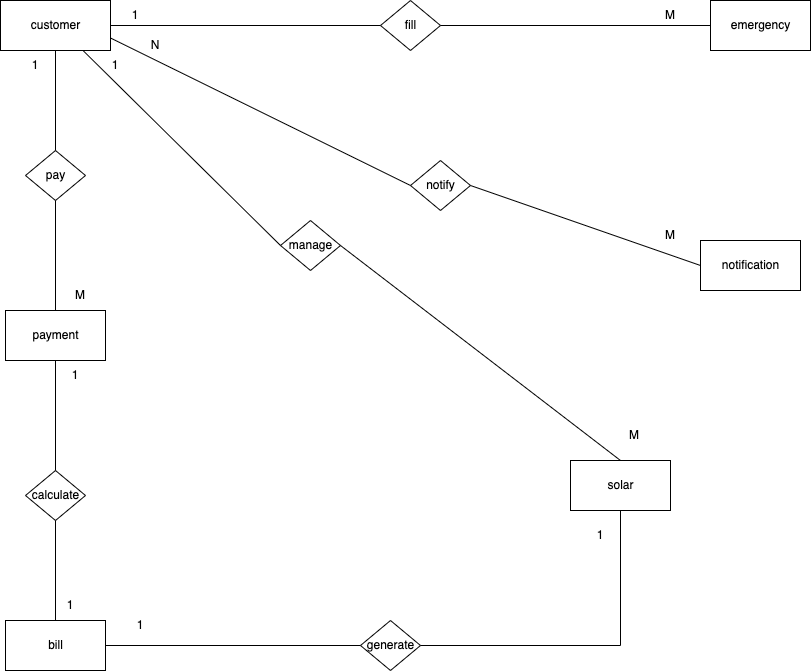

The diagram above was exported from draw.io. Its source (the exported page's mxGraphModel, read from the mxfile embedded in the PNG):
<mxGraphModel dx="2253" dy="851" grid="1" gridSize="10" guides="1" tooltips="1" connect="1" arrows="1" fold="1" page="1" pageScale="1" pageWidth="827" pageHeight="1169" math="0" shadow="0">
  <root>
    <mxCell id="0" />
    <mxCell id="1" parent="0" />
    <mxCell id="DgVaKbeEeInMonWedQ-4-1" value="customer" style="html=1;dashed=0;whitespace=wrap;" parent="1" vertex="1">
      <mxGeometry x="-190" y="80" width="110" height="50" as="geometry" />
    </mxCell>
    <mxCell id="DgVaKbeEeInMonWedQ-4-2" value="payment" style="html=1;dashed=0;whitespace=wrap;" parent="1" vertex="1">
      <mxGeometry x="-185" y="390" width="100" height="50" as="geometry" />
    </mxCell>
    <mxCell id="DgVaKbeEeInMonWedQ-4-3" value="emergency" style="html=1;dashed=0;whitespace=wrap;" parent="1" vertex="1">
      <mxGeometry x="520" y="80" width="100" height="50" as="geometry" />
    </mxCell>
    <mxCell id="DgVaKbeEeInMonWedQ-4-4" value="bill" style="html=1;dashed=0;whitespace=wrap;" parent="1" vertex="1">
      <mxGeometry x="-185" y="700" width="100" height="50" as="geometry" />
    </mxCell>
    <mxCell id="DgVaKbeEeInMonWedQ-4-5" value="notification" style="html=1;dashed=0;whitespace=wrap;" parent="1" vertex="1">
      <mxGeometry x="510" y="320" width="100" height="50" as="geometry" />
    </mxCell>
    <mxCell id="DgVaKbeEeInMonWedQ-4-7" value="solar" style="html=1;dashed=0;whitespace=wrap;" parent="1" vertex="1">
      <mxGeometry x="380" y="540" width="100" height="50" as="geometry" />
    </mxCell>
    <mxCell id="DgVaKbeEeInMonWedQ-4-8" value="calculate" style="shape=rhombus;html=1;dashed=0;whitespace=wrap;perimeter=rhombusPerimeter;" parent="1" vertex="1">
      <mxGeometry x="-165" y="550" width="60" height="50" as="geometry" />
    </mxCell>
    <mxCell id="DgVaKbeEeInMonWedQ-4-9" value="generate" style="shape=rhombus;html=1;dashed=0;whitespace=wrap;perimeter=rhombusPerimeter;" parent="1" vertex="1">
      <mxGeometry x="170" y="700" width="60" height="50" as="geometry" />
    </mxCell>
    <mxCell id="DgVaKbeEeInMonWedQ-4-10" value="fill" style="shape=rhombus;html=1;dashed=0;whitespace=wrap;perimeter=rhombusPerimeter;" parent="1" vertex="1">
      <mxGeometry x="190" y="80" width="60" height="50" as="geometry" />
    </mxCell>
    <mxCell id="DgVaKbeEeInMonWedQ-4-11" value="manage" style="shape=rhombus;html=1;dashed=0;whitespace=wrap;perimeter=rhombusPerimeter;" parent="1" vertex="1">
      <mxGeometry x="90" y="300" width="60" height="50" as="geometry" />
    </mxCell>
    <mxCell id="DgVaKbeEeInMonWedQ-4-12" value="notify" style="shape=rhombus;html=1;dashed=0;whitespace=wrap;perimeter=rhombusPerimeter;" parent="1" vertex="1">
      <mxGeometry x="220" y="240" width="60" height="50" as="geometry" />
    </mxCell>
    <mxCell id="DgVaKbeEeInMonWedQ-4-13" value="pay" style="shape=rhombus;html=1;dashed=0;whitespace=wrap;perimeter=rhombusPerimeter;" parent="1" vertex="1">
      <mxGeometry x="-165" y="230" width="60" height="50" as="geometry" />
    </mxCell>
    <mxCell id="DgVaKbeEeInMonWedQ-4-17" value="" style="endArrow=none;html=1;rounded=0;exitX=1;exitY=0.5;exitDx=0;exitDy=0;entryX=0;entryY=0.5;entryDx=0;entryDy=0;" parent="1" source="DgVaKbeEeInMonWedQ-4-1" target="DgVaKbeEeInMonWedQ-4-10" edge="1">
      <mxGeometry width="50" height="50" relative="1" as="geometry">
        <mxPoint x="390" y="460" as="sourcePoint" />
        <mxPoint x="440" y="410" as="targetPoint" />
      </mxGeometry>
    </mxCell>
    <mxCell id="DgVaKbeEeInMonWedQ-4-18" value="" style="endArrow=none;html=1;rounded=0;entryX=0;entryY=0.5;entryDx=0;entryDy=0;" parent="1" source="DgVaKbeEeInMonWedQ-4-10" target="DgVaKbeEeInMonWedQ-4-3" edge="1">
      <mxGeometry width="50" height="50" relative="1" as="geometry">
        <mxPoint x="-70" y="115" as="sourcePoint" />
        <mxPoint x="200" y="115" as="targetPoint" />
      </mxGeometry>
    </mxCell>
    <mxCell id="DgVaKbeEeInMonWedQ-4-19" value="" style="endArrow=none;html=1;rounded=0;exitX=1;exitY=0.75;exitDx=0;exitDy=0;entryX=0;entryY=0.5;entryDx=0;entryDy=0;" parent="1" source="DgVaKbeEeInMonWedQ-4-1" target="DgVaKbeEeInMonWedQ-4-12" edge="1">
      <mxGeometry width="50" height="50" relative="1" as="geometry">
        <mxPoint x="-70" y="115" as="sourcePoint" />
        <mxPoint x="200" y="115" as="targetPoint" />
      </mxGeometry>
    </mxCell>
    <mxCell id="DgVaKbeEeInMonWedQ-4-20" value="" style="endArrow=none;html=1;rounded=0;exitX=1;exitY=0.5;exitDx=0;exitDy=0;entryX=0;entryY=0.5;entryDx=0;entryDy=0;" parent="1" source="DgVaKbeEeInMonWedQ-4-12" target="DgVaKbeEeInMonWedQ-4-5" edge="1">
      <mxGeometry width="50" height="50" relative="1" as="geometry">
        <mxPoint x="-70" y="127.5" as="sourcePoint" />
        <mxPoint x="230" y="275" as="targetPoint" />
      </mxGeometry>
    </mxCell>
    <mxCell id="DgVaKbeEeInMonWedQ-4-21" value="" style="endArrow=none;html=1;rounded=0;exitX=0.5;exitY=1;exitDx=0;exitDy=0;entryX=0.5;entryY=0;entryDx=0;entryDy=0;" parent="1" source="DgVaKbeEeInMonWedQ-4-1" target="DgVaKbeEeInMonWedQ-4-13" edge="1">
      <mxGeometry width="50" height="50" relative="1" as="geometry">
        <mxPoint x="290" y="275" as="sourcePoint" />
        <mxPoint x="520" y="355" as="targetPoint" />
      </mxGeometry>
    </mxCell>
    <mxCell id="DgVaKbeEeInMonWedQ-4-22" value="" style="endArrow=none;html=1;rounded=0;exitX=0.5;exitY=1;exitDx=0;exitDy=0;entryX=0.5;entryY=0;entryDx=0;entryDy=0;" parent="1" source="DgVaKbeEeInMonWedQ-4-13" target="DgVaKbeEeInMonWedQ-4-2" edge="1">
      <mxGeometry width="50" height="50" relative="1" as="geometry">
        <mxPoint x="-125" y="140" as="sourcePoint" />
        <mxPoint x="-130" y="240" as="targetPoint" />
      </mxGeometry>
    </mxCell>
    <mxCell id="DgVaKbeEeInMonWedQ-4-23" value="" style="endArrow=none;html=1;rounded=0;exitX=0.5;exitY=1;exitDx=0;exitDy=0;entryX=0.5;entryY=0;entryDx=0;entryDy=0;" parent="1" source="DgVaKbeEeInMonWedQ-4-2" target="DgVaKbeEeInMonWedQ-4-8" edge="1">
      <mxGeometry width="50" height="50" relative="1" as="geometry">
        <mxPoint x="-130" y="290" as="sourcePoint" />
        <mxPoint x="-130" y="400" as="targetPoint" />
      </mxGeometry>
    </mxCell>
    <mxCell id="DgVaKbeEeInMonWedQ-4-24" value="" style="endArrow=none;html=1;rounded=0;exitX=0.5;exitY=1;exitDx=0;exitDy=0;entryX=0.5;entryY=0;entryDx=0;entryDy=0;" parent="1" source="DgVaKbeEeInMonWedQ-4-8" target="DgVaKbeEeInMonWedQ-4-4" edge="1">
      <mxGeometry width="50" height="50" relative="1" as="geometry">
        <mxPoint x="-130" y="450" as="sourcePoint" />
        <mxPoint x="-130" y="560" as="targetPoint" />
      </mxGeometry>
    </mxCell>
    <mxCell id="DgVaKbeEeInMonWedQ-4-25" value="" style="endArrow=none;html=1;rounded=0;exitX=1;exitY=0.5;exitDx=0;exitDy=0;entryX=0;entryY=0.5;entryDx=0;entryDy=0;" parent="1" source="DgVaKbeEeInMonWedQ-4-4" target="DgVaKbeEeInMonWedQ-4-9" edge="1">
      <mxGeometry width="50" height="50" relative="1" as="geometry">
        <mxPoint x="-130" y="610" as="sourcePoint" />
        <mxPoint x="-130" y="710" as="targetPoint" />
      </mxGeometry>
    </mxCell>
    <mxCell id="DgVaKbeEeInMonWedQ-4-26" value="" style="endArrow=none;html=1;rounded=0;exitX=1;exitY=0.5;exitDx=0;exitDy=0;entryX=0.5;entryY=1;entryDx=0;entryDy=0;" parent="1" source="DgVaKbeEeInMonWedQ-4-9" target="DgVaKbeEeInMonWedQ-4-7" edge="1">
      <mxGeometry width="50" height="50" relative="1" as="geometry">
        <mxPoint x="-80" y="735" as="sourcePoint" />
        <mxPoint x="180" y="725" as="targetPoint" />
        <Array as="points">
          <mxPoint x="430" y="725" />
        </Array>
      </mxGeometry>
    </mxCell>
    <mxCell id="DgVaKbeEeInMonWedQ-4-27" value="" style="endArrow=none;html=1;rounded=0;exitX=0.75;exitY=1;exitDx=0;exitDy=0;entryX=0;entryY=0.5;entryDx=0;entryDy=0;" parent="1" source="DgVaKbeEeInMonWedQ-4-1" target="DgVaKbeEeInMonWedQ-4-11" edge="1">
      <mxGeometry width="50" height="50" relative="1" as="geometry">
        <mxPoint x="-125" y="290" as="sourcePoint" />
        <mxPoint x="-125" y="400" as="targetPoint" />
      </mxGeometry>
    </mxCell>
    <mxCell id="DgVaKbeEeInMonWedQ-4-28" value="" style="endArrow=none;html=1;rounded=0;exitX=1;exitY=0.5;exitDx=0;exitDy=0;entryX=0.5;entryY=0;entryDx=0;entryDy=0;" parent="1" source="DgVaKbeEeInMonWedQ-4-11" target="DgVaKbeEeInMonWedQ-4-7" edge="1">
      <mxGeometry width="50" height="50" relative="1" as="geometry">
        <mxPoint x="-97.5" y="140" as="sourcePoint" />
        <mxPoint x="100" y="335" as="targetPoint" />
      </mxGeometry>
    </mxCell>
    <mxCell id="DgVaKbeEeInMonWedQ-4-29" value="1" style="text;html=1;strokeColor=none;fillColor=none;align=center;verticalAlign=middle;whiteSpace=wrap;rounded=0;" parent="1" vertex="1">
      <mxGeometry x="-185" y="130" width="60" height="30" as="geometry" />
    </mxCell>
    <mxCell id="DgVaKbeEeInMonWedQ-4-30" value="1" style="text;html=1;strokeColor=none;fillColor=none;align=center;verticalAlign=middle;whiteSpace=wrap;rounded=0;" parent="1" vertex="1">
      <mxGeometry x="380" y="600" width="60" height="30" as="geometry" />
    </mxCell>
    <mxCell id="DgVaKbeEeInMonWedQ-4-31" value="1" style="text;html=1;strokeColor=none;fillColor=none;align=center;verticalAlign=middle;whiteSpace=wrap;rounded=0;" parent="1" vertex="1">
      <mxGeometry x="-80" y="690" width="60" height="30" as="geometry" />
    </mxCell>
    <mxCell id="DgVaKbeEeInMonWedQ-4-32" value="1" style="text;html=1;strokeColor=none;fillColor=none;align=center;verticalAlign=middle;whiteSpace=wrap;rounded=0;" parent="1" vertex="1">
      <mxGeometry x="-150" y="670" width="60" height="30" as="geometry" />
    </mxCell>
    <mxCell id="DgVaKbeEeInMonWedQ-4-33" value="1" style="text;html=1;strokeColor=none;fillColor=none;align=center;verticalAlign=middle;whiteSpace=wrap;rounded=0;" parent="1" vertex="1">
      <mxGeometry x="-145" y="440" width="60" height="30" as="geometry" />
    </mxCell>
    <mxCell id="DgVaKbeEeInMonWedQ-4-34" value="M" style="text;html=1;strokeColor=none;fillColor=none;align=center;verticalAlign=middle;whiteSpace=wrap;rounded=0;" parent="1" vertex="1">
      <mxGeometry x="-140" y="360" width="60" height="30" as="geometry" />
    </mxCell>
    <mxCell id="DgVaKbeEeInMonWedQ-4-35" value="M" style="text;html=1;strokeColor=none;fillColor=none;align=center;verticalAlign=middle;whiteSpace=wrap;rounded=0;" parent="1" vertex="1">
      <mxGeometry x="414" y="500" width="60" height="30" as="geometry" />
    </mxCell>
    <mxCell id="DgVaKbeEeInMonWedQ-4-36" value="1" style="text;html=1;strokeColor=none;fillColor=none;align=center;verticalAlign=middle;whiteSpace=wrap;rounded=0;" parent="1" vertex="1">
      <mxGeometry x="-105" y="130" width="60" height="30" as="geometry" />
    </mxCell>
    <mxCell id="DgVaKbeEeInMonWedQ-4-37" value="M" style="text;html=1;strokeColor=none;fillColor=none;align=center;verticalAlign=middle;whiteSpace=wrap;rounded=0;" parent="1" vertex="1">
      <mxGeometry x="450" y="300" width="60" height="30" as="geometry" />
    </mxCell>
    <mxCell id="DgVaKbeEeInMonWedQ-4-38" value="N" style="text;html=1;strokeColor=none;fillColor=none;align=center;verticalAlign=middle;whiteSpace=wrap;rounded=0;" parent="1" vertex="1">
      <mxGeometry x="-65" y="110" width="60" height="30" as="geometry" />
    </mxCell>
    <mxCell id="DgVaKbeEeInMonWedQ-4-39" value="1" style="text;html=1;strokeColor=none;fillColor=none;align=center;verticalAlign=middle;whiteSpace=wrap;rounded=0;" parent="1" vertex="1">
      <mxGeometry x="-85" y="80" width="60" height="30" as="geometry" />
    </mxCell>
    <mxCell id="DgVaKbeEeInMonWedQ-4-40" value="M" style="text;html=1;strokeColor=none;fillColor=none;align=center;verticalAlign=middle;whiteSpace=wrap;rounded=0;" parent="1" vertex="1">
      <mxGeometry x="450" y="80" width="60" height="30" as="geometry" />
    </mxCell>
  </root>
</mxGraphModel>